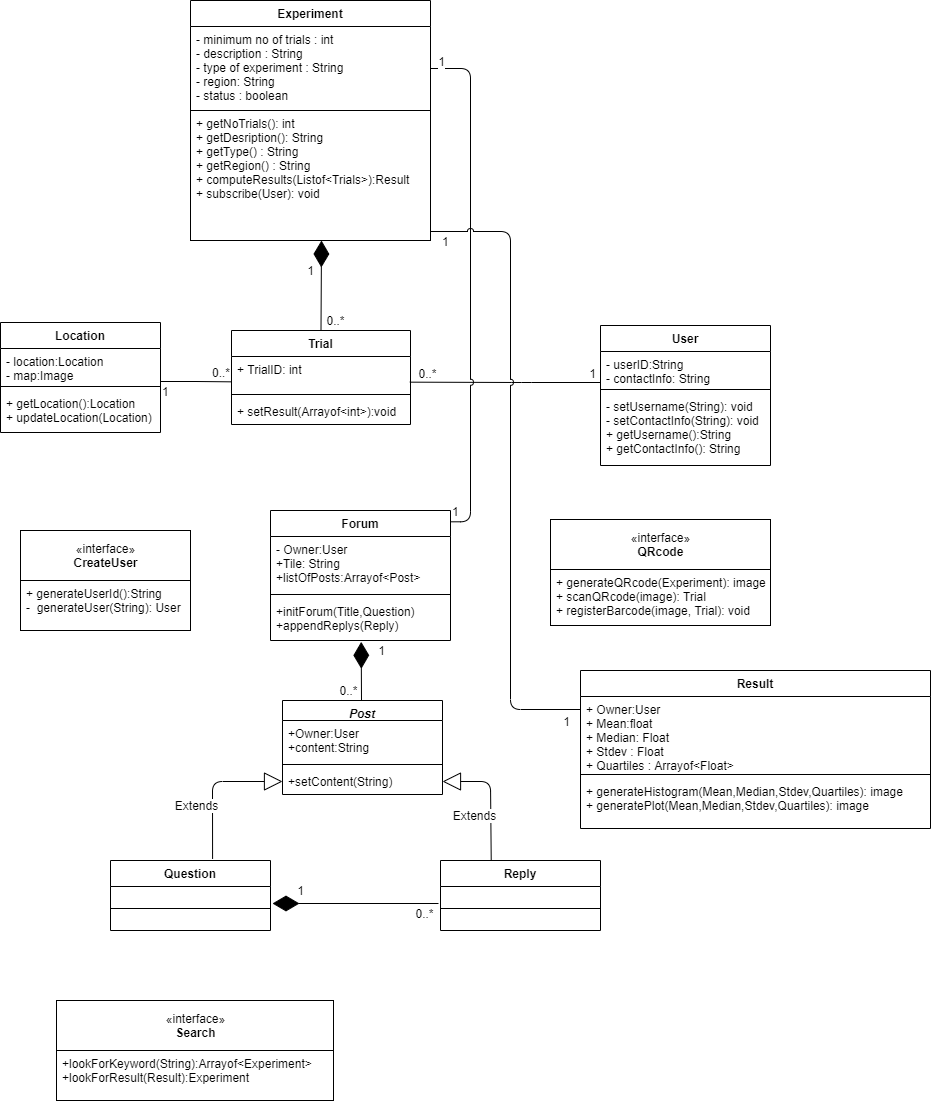

The diagram above was exported from draw.io. Its source (the exported page's mxGraphModel, read from the mxfile embedded in the PNG):
<mxGraphModel dx="1038" dy="1717" grid="1" gridSize="10" guides="1" tooltips="1" connect="1" arrows="1" fold="1" page="1" pageScale="1" pageWidth="827" pageHeight="1169" math="0" shadow="0">
  <root>
    <object label="" id="0">
      <mxCell />
    </object>
    <mxCell id="1" parent="0" />
    <mxCell id="jEGEeoqg633kOR2FDna0-13" value="Experiment" style="swimlane;fontStyle=1;align=center;verticalAlign=top;childLayout=stackLayout;horizontal=1;startSize=26;horizontalStack=0;resizeParent=1;resizeParentMax=0;resizeLast=0;collapsible=1;marginBottom=0;" parent="1" vertex="1">
      <mxGeometry x="210" y="-40" width="240" height="240" as="geometry">
        <mxRectangle x="210" y="-70" width="100" height="26" as="alternateBounds" />
      </mxGeometry>
    </mxCell>
    <mxCell id="jEGEeoqg633kOR2FDna0-14" value="- minimum no of trials : int&#10;- description : String&#10;- type of experiment : String&#10;- region: String&#10;- status : boolean&#10;" style="text;strokeColor=none;fillColor=none;align=left;verticalAlign=top;spacingLeft=4;spacingRight=4;overflow=hidden;rotatable=0;points=[[0,0.5],[1,0.5]];portConstraint=eastwest;" parent="jEGEeoqg633kOR2FDna0-13" vertex="1">
      <mxGeometry y="26" width="240" height="84" as="geometry" />
    </mxCell>
    <mxCell id="jEGEeoqg633kOR2FDna0-16" value="+ getNoTrials(): int&#10;+ getDesription(): String&#10;+ getType() : String&#10;+ getRegion() : String&#10;+ computeResults(Listof&lt;Trials&gt;):Result&#10;+ subscribe(User): void&#10;&#10;" style="text;fillColor=none;align=left;verticalAlign=top;spacingLeft=4;spacingRight=4;overflow=hidden;rotatable=0;points=[[0,0.5],[1,0.5]];portConstraint=eastwest;strokeColor=#000000;" parent="jEGEeoqg633kOR2FDna0-13" vertex="1">
      <mxGeometry y="110" width="240" height="130" as="geometry" />
    </mxCell>
    <mxCell id="7yTrtYAfRk0LQSgAZ0_c-1" value="Location" style="swimlane;fontStyle=1;align=center;verticalAlign=top;childLayout=stackLayout;horizontal=1;startSize=26;horizontalStack=0;resizeParent=1;resizeParentMax=0;resizeLast=0;collapsible=1;marginBottom=0;" parent="1" vertex="1">
      <mxGeometry x="20" y="282" width="160" height="110" as="geometry" />
    </mxCell>
    <mxCell id="7yTrtYAfRk0LQSgAZ0_c-2" value="- location:Location&#10;- map:Image" style="text;strokeColor=none;fillColor=none;align=left;verticalAlign=top;spacingLeft=4;spacingRight=4;overflow=hidden;rotatable=0;points=[[0,0.5],[1,0.5]];portConstraint=eastwest;" parent="7yTrtYAfRk0LQSgAZ0_c-1" vertex="1">
      <mxGeometry y="26" width="160" height="34" as="geometry" />
    </mxCell>
    <mxCell id="mK2lOcCAay8Vee10rI_z-1" value="" style="endArrow=none;html=1;edgeStyle=orthogonalEdgeStyle;entryX=-0.004;entryY=0.745;entryDx=0;entryDy=0;entryPerimeter=0;" parent="7yTrtYAfRk0LQSgAZ0_c-1" target="FAlHEVsscM6bCECk92sa-2" edge="1">
      <mxGeometry relative="1" as="geometry">
        <mxPoint x="160" y="59" as="sourcePoint" />
        <mxPoint x="270" y="59" as="targetPoint" />
      </mxGeometry>
    </mxCell>
    <mxCell id="mK2lOcCAay8Vee10rI_z-2" value="1" style="edgeLabel;resizable=0;html=1;align=left;verticalAlign=bottom;" parent="mK2lOcCAay8Vee10rI_z-1" connectable="0" vertex="1">
      <mxGeometry x="-1" relative="1" as="geometry">
        <mxPoint y="19" as="offset" />
      </mxGeometry>
    </mxCell>
    <mxCell id="mK2lOcCAay8Vee10rI_z-3" value="0..*" style="edgeLabel;resizable=0;html=1;align=right;verticalAlign=bottom;" parent="mK2lOcCAay8Vee10rI_z-1" connectable="0" vertex="1">
      <mxGeometry x="1" relative="1" as="geometry">
        <mxPoint x="-1" as="offset" />
      </mxGeometry>
    </mxCell>
    <mxCell id="7yTrtYAfRk0LQSgAZ0_c-3" value="" style="line;strokeWidth=1;fillColor=none;align=left;verticalAlign=middle;spacingTop=-1;spacingLeft=3;spacingRight=3;rotatable=0;labelPosition=right;points=[];portConstraint=eastwest;" parent="7yTrtYAfRk0LQSgAZ0_c-1" vertex="1">
      <mxGeometry y="60" width="160" height="8" as="geometry" />
    </mxCell>
    <mxCell id="7yTrtYAfRk0LQSgAZ0_c-4" value="+ getLocation():Location&#10;+ updateLocation(Location)" style="text;strokeColor=none;fillColor=none;align=left;verticalAlign=top;spacingLeft=4;spacingRight=4;overflow=hidden;rotatable=0;points=[[0,0.5],[1,0.5]];portConstraint=eastwest;" parent="7yTrtYAfRk0LQSgAZ0_c-1" vertex="1">
      <mxGeometry y="68" width="160" height="42" as="geometry" />
    </mxCell>
    <mxCell id="FAlHEVsscM6bCECk92sa-1" value="Trial" style="swimlane;fontStyle=1;align=center;verticalAlign=top;childLayout=stackLayout;horizontal=1;startSize=26;horizontalStack=0;resizeParent=1;resizeParentMax=0;resizeLast=0;collapsible=1;marginBottom=0;" parent="1" vertex="1">
      <mxGeometry x="251" y="290" width="179" height="94" as="geometry" />
    </mxCell>
    <mxCell id="FAlHEVsscM6bCECk92sa-2" value="+ TrialID: int" style="text;strokeColor=none;fillColor=none;align=left;verticalAlign=top;spacingLeft=4;spacingRight=4;overflow=hidden;rotatable=0;points=[[0,0.5],[1,0.5]];portConstraint=eastwest;" parent="FAlHEVsscM6bCECk92sa-1" vertex="1">
      <mxGeometry y="26" width="179" height="34" as="geometry" />
    </mxCell>
    <mxCell id="FAlHEVsscM6bCECk92sa-3" value="" style="line;strokeWidth=1;fillColor=none;align=left;verticalAlign=middle;spacingTop=-1;spacingLeft=3;spacingRight=3;rotatable=0;labelPosition=right;points=[];portConstraint=eastwest;" parent="FAlHEVsscM6bCECk92sa-1" vertex="1">
      <mxGeometry y="60" width="179" height="8" as="geometry" />
    </mxCell>
    <mxCell id="FAlHEVsscM6bCECk92sa-4" value="+ setResult(Arrayof&lt;int&gt;):void" style="text;strokeColor=none;fillColor=none;align=left;verticalAlign=top;spacingLeft=4;spacingRight=4;overflow=hidden;rotatable=0;points=[[0,0.5],[1,0.5]];portConstraint=eastwest;" parent="FAlHEVsscM6bCECk92sa-1" vertex="1">
      <mxGeometry y="68" width="179" height="26" as="geometry" />
    </mxCell>
    <mxCell id="7yTrtYAfRk0LQSgAZ0_c-5" value="User" style="swimlane;fontStyle=1;align=center;verticalAlign=top;childLayout=stackLayout;horizontal=1;startSize=26;horizontalStack=0;resizeParent=1;resizeParentMax=0;resizeLast=0;collapsible=1;marginBottom=0;" parent="1" vertex="1">
      <mxGeometry x="620" y="285" width="170" height="140" as="geometry" />
    </mxCell>
    <mxCell id="7yTrtYAfRk0LQSgAZ0_c-6" value="- userID:String&#10;- contactInfo: String" style="text;strokeColor=none;fillColor=none;align=left;verticalAlign=top;spacingLeft=4;spacingRight=4;overflow=hidden;rotatable=0;points=[[0,0.5],[1,0.5]];portConstraint=eastwest;" parent="7yTrtYAfRk0LQSgAZ0_c-5" vertex="1">
      <mxGeometry y="26" width="170" height="34" as="geometry" />
    </mxCell>
    <mxCell id="7yTrtYAfRk0LQSgAZ0_c-7" value="" style="line;strokeWidth=1;fillColor=none;align=left;verticalAlign=middle;spacingTop=-1;spacingLeft=3;spacingRight=3;rotatable=0;labelPosition=right;points=[];portConstraint=eastwest;" parent="7yTrtYAfRk0LQSgAZ0_c-5" vertex="1">
      <mxGeometry y="60" width="170" height="8" as="geometry" />
    </mxCell>
    <mxCell id="7yTrtYAfRk0LQSgAZ0_c-8" value="- setUsername(String): void&#10;- setContactInfo(String): void&#10;+ getUsername():String&#10;+ getContactInfo(): String&#10;&#10;" style="text;strokeColor=none;fillColor=none;align=left;verticalAlign=top;spacingLeft=4;spacingRight=4;overflow=hidden;rotatable=0;points=[[0,0.5],[1,0.5]];portConstraint=eastwest;" parent="7yTrtYAfRk0LQSgAZ0_c-5" vertex="1">
      <mxGeometry y="68" width="170" height="72" as="geometry" />
    </mxCell>
    <mxCell id="FAlHEVsscM6bCECk92sa-8" value="" style="endArrow=none;html=1;edgeStyle=orthogonalEdgeStyle;entryX=-0.089;entryY=0.933;entryDx=0;entryDy=0;entryPerimeter=0;" parent="1" target="FAlHEVsscM6bCECk92sa-20" edge="1">
      <mxGeometry relative="1" as="geometry">
        <mxPoint x="620" y="342" as="sourcePoint" />
        <mxPoint x="500" y="250" as="targetPoint" />
      </mxGeometry>
    </mxCell>
    <mxCell id="FAlHEVsscM6bCECk92sa-16" value="" style="endArrow=diamondThin;endFill=1;endSize=24;html=1;exitX=0.5;exitY=0;exitDx=0;exitDy=0;" parent="1" source="FAlHEVsscM6bCECk92sa-1" edge="1">
      <mxGeometry width="160" relative="1" as="geometry">
        <mxPoint x="320" y="210" as="sourcePoint" />
        <mxPoint x="341" y="200" as="targetPoint" />
      </mxGeometry>
    </mxCell>
    <mxCell id="FAlHEVsscM6bCECk92sa-18" value="1" style="text;html=1;align=center;verticalAlign=middle;resizable=0;points=[];autosize=1;" parent="1" vertex="1">
      <mxGeometry x="320" y="220" width="20" height="20" as="geometry" />
    </mxCell>
    <mxCell id="FAlHEVsscM6bCECk92sa-19" value="1" style="text;html=1;align=center;verticalAlign=middle;resizable=0;points=[];autosize=1;" parent="1" vertex="1">
      <mxGeometry x="602" y="323" width="20" height="20" as="geometry" />
    </mxCell>
    <mxCell id="FAlHEVsscM6bCECk92sa-20" value="0..*" style="text;html=1;align=center;verticalAlign=middle;resizable=0;points=[];autosize=1;" parent="1" vertex="1">
      <mxGeometry x="432" y="323" width="30" height="20" as="geometry" />
    </mxCell>
    <mxCell id="XgHm_cPQe1_wNzTpgreE-1" value="0..*" style="text;html=1;align=center;verticalAlign=middle;resizable=0;points=[];autosize=1;" parent="1" vertex="1">
      <mxGeometry x="340" y="270" width="30" height="20" as="geometry" />
    </mxCell>
    <mxCell id="7yTrtYAfRk0LQSgAZ0_c-22" value="Forum" style="swimlane;fontStyle=1;align=center;verticalAlign=top;childLayout=stackLayout;horizontal=1;startSize=26;horizontalStack=0;resizeParent=1;resizeParentMax=0;resizeLast=0;collapsible=1;marginBottom=0;" parent="1" vertex="1">
      <mxGeometry x="290" y="470" width="180" height="130" as="geometry" />
    </mxCell>
    <mxCell id="7yTrtYAfRk0LQSgAZ0_c-23" value="- Owner:User&#10;+Tile: String&#10;+listOfPosts:Arrayof&lt;Post&gt;&#10;" style="text;strokeColor=none;fillColor=none;align=left;verticalAlign=top;spacingLeft=4;spacingRight=4;overflow=hidden;rotatable=0;points=[[0,0.5],[1,0.5]];portConstraint=eastwest;" parent="7yTrtYAfRk0LQSgAZ0_c-22" vertex="1">
      <mxGeometry y="26" width="180" height="54" as="geometry" />
    </mxCell>
    <mxCell id="7yTrtYAfRk0LQSgAZ0_c-24" value="" style="line;strokeWidth=1;fillColor=none;align=left;verticalAlign=middle;spacingTop=-1;spacingLeft=3;spacingRight=3;rotatable=0;labelPosition=right;points=[];portConstraint=eastwest;" parent="7yTrtYAfRk0LQSgAZ0_c-22" vertex="1">
      <mxGeometry y="80" width="180" height="8" as="geometry" />
    </mxCell>
    <mxCell id="7yTrtYAfRk0LQSgAZ0_c-25" value="+initForum(Title,Question)&#10;+appendReplys(Reply)" style="text;strokeColor=none;fillColor=none;align=left;verticalAlign=top;spacingLeft=4;spacingRight=4;overflow=hidden;rotatable=0;points=[[0,0.5],[1,0.5]];portConstraint=eastwest;" parent="7yTrtYAfRk0LQSgAZ0_c-22" vertex="1">
      <mxGeometry y="88" width="180" height="42" as="geometry" />
    </mxCell>
    <mxCell id="7yTrtYAfRk0LQSgAZ0_c-26" value="Post" style="swimlane;fontStyle=3;align=center;verticalAlign=top;childLayout=stackLayout;horizontal=1;startSize=20;horizontalStack=0;resizeParent=1;resizeParentMax=0;resizeLast=0;collapsible=1;marginBottom=0;" parent="1" vertex="1">
      <mxGeometry x="302" y="660" width="160" height="94" as="geometry" />
    </mxCell>
    <mxCell id="7yTrtYAfRk0LQSgAZ0_c-27" value="+Owner:User&#10;+content:String" style="text;strokeColor=none;fillColor=none;align=left;verticalAlign=top;spacingLeft=4;spacingRight=4;overflow=hidden;rotatable=0;points=[[0,0.5],[1,0.5]];portConstraint=eastwest;" parent="7yTrtYAfRk0LQSgAZ0_c-26" vertex="1">
      <mxGeometry y="20" width="160" height="40" as="geometry" />
    </mxCell>
    <mxCell id="7yTrtYAfRk0LQSgAZ0_c-28" value="" style="line;strokeWidth=1;fillColor=none;align=left;verticalAlign=middle;spacingTop=-1;spacingLeft=3;spacingRight=3;rotatable=0;labelPosition=right;points=[];portConstraint=eastwest;" parent="7yTrtYAfRk0LQSgAZ0_c-26" vertex="1">
      <mxGeometry y="60" width="160" height="8" as="geometry" />
    </mxCell>
    <mxCell id="7yTrtYAfRk0LQSgAZ0_c-29" value="+setContent(String)" style="text;strokeColor=none;fillColor=none;align=left;verticalAlign=top;spacingLeft=4;spacingRight=4;overflow=hidden;rotatable=0;points=[[0,0.5],[1,0.5]];portConstraint=eastwest;" parent="7yTrtYAfRk0LQSgAZ0_c-26" vertex="1">
      <mxGeometry y="68" width="160" height="26" as="geometry" />
    </mxCell>
    <mxCell id="v9o_XAVE4OGDmXic1BKH-1" value="" style="endArrow=none;html=1;edgeStyle=orthogonalEdgeStyle;entryX=1;entryY=0.5;entryDx=0;entryDy=0;jumpStyle=arc;exitX=1;exitY=0.087;exitDx=0;exitDy=0;exitPerimeter=0;" parent="1" source="7yTrtYAfRk0LQSgAZ0_c-22" target="jEGEeoqg633kOR2FDna0-14" edge="1">
      <mxGeometry relative="1" as="geometry">
        <mxPoint x="370" y="470" as="sourcePoint" />
        <mxPoint x="480" y="460" as="targetPoint" />
        <Array as="points">
          <mxPoint x="490" y="481" />
          <mxPoint x="490" y="28" />
        </Array>
      </mxGeometry>
    </mxCell>
    <mxCell id="v9o_XAVE4OGDmXic1BKH-2" value="1" style="edgeLabel;resizable=0;html=1;align=left;verticalAlign=bottom;" parent="v9o_XAVE4OGDmXic1BKH-1" connectable="0" vertex="1">
      <mxGeometry x="-1" relative="1" as="geometry">
        <mxPoint y="-1.3100000000000005" as="offset" />
      </mxGeometry>
    </mxCell>
    <mxCell id="v9o_XAVE4OGDmXic1BKH-4" value="1" style="edgeLabel;html=1;align=center;verticalAlign=middle;resizable=0;points=[];" parent="v9o_XAVE4OGDmXic1BKH-1" connectable="0" vertex="1">
      <mxGeometry x="0.9282" y="-6" relative="1" as="geometry">
        <mxPoint x="-8.299999999999997" y="-2" as="offset" />
      </mxGeometry>
    </mxCell>
    <mxCell id="dwtJsZ-wbHTKYGUPRgTu-1" value="Question" style="swimlane;fontStyle=1;align=center;verticalAlign=top;childLayout=stackLayout;horizontal=1;startSize=26;horizontalStack=0;resizeParent=1;resizeParentMax=0;resizeLast=0;collapsible=1;marginBottom=0;" parent="1" vertex="1">
      <mxGeometry x="130" y="820" width="160" height="70" as="geometry" />
    </mxCell>
    <mxCell id="dwtJsZ-wbHTKYGUPRgTu-3" value="" style="line;strokeWidth=1;fillColor=none;align=left;verticalAlign=middle;spacingTop=-1;spacingLeft=3;spacingRight=3;rotatable=0;labelPosition=right;points=[];portConstraint=eastwest;" parent="dwtJsZ-wbHTKYGUPRgTu-1" vertex="1">
      <mxGeometry y="26" width="160" height="44" as="geometry" />
    </mxCell>
    <mxCell id="dwtJsZ-wbHTKYGUPRgTu-5" value="Reply" style="swimlane;fontStyle=1;align=center;verticalAlign=top;childLayout=stackLayout;horizontal=1;startSize=26;horizontalStack=0;resizeParent=1;resizeParentMax=0;resizeLast=0;collapsible=1;marginBottom=0;" parent="1" vertex="1">
      <mxGeometry x="460" y="820" width="160" height="70" as="geometry" />
    </mxCell>
    <mxCell id="dwtJsZ-wbHTKYGUPRgTu-7" value="" style="line;strokeWidth=1;fillColor=none;align=left;verticalAlign=middle;spacingTop=-1;spacingLeft=3;spacingRight=3;rotatable=0;labelPosition=right;points=[];portConstraint=eastwest;" parent="dwtJsZ-wbHTKYGUPRgTu-5" vertex="1">
      <mxGeometry y="26" width="160" height="44" as="geometry" />
    </mxCell>
    <mxCell id="dwtJsZ-wbHTKYGUPRgTu-9" value="Extends" style="endArrow=block;endSize=16;endFill=0;html=1;exitX=0.638;exitY=-0.023;exitDx=0;exitDy=0;exitPerimeter=0;" parent="1" source="dwtJsZ-wbHTKYGUPRgTu-1" target="7yTrtYAfRk0LQSgAZ0_c-29" edge="1">
      <mxGeometry x="-0.2861" y="16" width="160" relative="1" as="geometry">
        <mxPoint x="310" y="850" as="sourcePoint" />
        <mxPoint x="470" y="850" as="targetPoint" />
        <Array as="points">
          <mxPoint x="232" y="741" />
        </Array>
        <mxPoint as="offset" />
      </mxGeometry>
    </mxCell>
    <mxCell id="dwtJsZ-wbHTKYGUPRgTu-10" value="Extends" style="endArrow=block;endSize=16;endFill=0;html=1;exitX=0.317;exitY=0;exitDx=0;exitDy=0;exitPerimeter=0;entryX=1;entryY=0.5;entryDx=0;entryDy=0;" parent="1" source="dwtJsZ-wbHTKYGUPRgTu-5" target="7yTrtYAfRk0LQSgAZ0_c-29" edge="1">
      <mxGeometry x="-0.2861" y="16" width="160" relative="1" as="geometry">
        <mxPoint x="510.08000000000004" y="810.002" as="sourcePoint" />
        <mxPoint x="578" y="722.98" as="targetPoint" />
        <Array as="points">
          <mxPoint x="510" y="741" />
        </Array>
        <mxPoint as="offset" />
      </mxGeometry>
    </mxCell>
    <mxCell id="dwtJsZ-wbHTKYGUPRgTu-13" value="" style="endArrow=diamondThin;endFill=1;endSize=24;html=1;" parent="1" edge="1">
      <mxGeometry width="160" relative="1" as="geometry">
        <mxPoint x="458" y="863" as="sourcePoint" />
        <mxPoint x="292" y="863" as="targetPoint" />
      </mxGeometry>
    </mxCell>
    <mxCell id="dwtJsZ-wbHTKYGUPRgTu-15" value="0..*" style="edgeLabel;html=1;align=center;verticalAlign=middle;resizable=0;points=[];" parent="dwtJsZ-wbHTKYGUPRgTu-13" vertex="1" connectable="0">
      <mxGeometry x="-0.8214" y="9" relative="1" as="geometry">
        <mxPoint as="offset" />
      </mxGeometry>
    </mxCell>
    <mxCell id="dwtJsZ-wbHTKYGUPRgTu-14" value="1" style="text;html=1;align=center;verticalAlign=middle;resizable=0;points=[];autosize=1;" parent="1" vertex="1">
      <mxGeometry x="310" y="840" width="20" height="20" as="geometry" />
    </mxCell>
    <mxCell id="dwtJsZ-wbHTKYGUPRgTu-16" value="" style="endArrow=diamondThin;endFill=1;endSize=24;html=1;entryX=0.504;entryY=1.032;entryDx=0;entryDy=0;entryPerimeter=0;" parent="1" target="7yTrtYAfRk0LQSgAZ0_c-25" edge="1">
      <mxGeometry width="160" relative="1" as="geometry">
        <mxPoint x="381" y="660" as="sourcePoint" />
        <mxPoint x="470" y="630" as="targetPoint" />
      </mxGeometry>
    </mxCell>
    <mxCell id="dwtJsZ-wbHTKYGUPRgTu-17" value="1" style="text;html=1;align=center;verticalAlign=middle;resizable=0;points=[];autosize=1;" parent="1" vertex="1">
      <mxGeometry x="391" y="600" width="20" height="20" as="geometry" />
    </mxCell>
    <mxCell id="dwtJsZ-wbHTKYGUPRgTu-18" value="0..*" style="text;html=1;align=center;verticalAlign=middle;resizable=0;points=[];autosize=1;" parent="1" vertex="1">
      <mxGeometry x="353" y="640" width="30" height="20" as="geometry" />
    </mxCell>
    <mxCell id="7-QcHh15OfyJNWXwSuoZ-4" value="" style="group" parent="1" vertex="1" connectable="0">
      <mxGeometry x="40" y="490" width="170" height="100" as="geometry" />
    </mxCell>
    <mxCell id="7yTrtYAfRk0LQSgAZ0_c-17" value="+ generateUserId():String&#10;-  generateUser(String): User" style="text;fillColor=none;align=left;verticalAlign=top;spacingLeft=4;spacingRight=4;overflow=hidden;rotatable=0;points=[[0,0.5],[1,0.5]];portConstraint=eastwest;strokeColor=#000000;" parent="7-QcHh15OfyJNWXwSuoZ-4" vertex="1">
      <mxGeometry y="50" width="170" height="50" as="geometry" />
    </mxCell>
    <mxCell id="7-QcHh15OfyJNWXwSuoZ-3" value="«interface»&lt;br&gt;&lt;b&gt;CreateUser&lt;/b&gt;" style="html=1;strokeColor=#000000;" parent="7-QcHh15OfyJNWXwSuoZ-4" vertex="1">
      <mxGeometry width="170" height="50" as="geometry" />
    </mxCell>
    <mxCell id="7-QcHh15OfyJNWXwSuoZ-5" value="" style="group" parent="1" vertex="1" connectable="0">
      <mxGeometry x="570" y="479" width="220" height="106" as="geometry" />
    </mxCell>
    <mxCell id="7-QcHh15OfyJNWXwSuoZ-1" value="«interface»&lt;br&gt;&lt;b&gt;QRcode&lt;/b&gt;" style="html=1;" parent="7-QcHh15OfyJNWXwSuoZ-5" vertex="1">
      <mxGeometry width="220" height="50" as="geometry" />
    </mxCell>
    <mxCell id="YcYd_3ZzayNkG1fe1D4z-4" value="+ generateQRcode(Experiment): image&#10;+ scanQRcode(image): Trial&#10;+ registerBarcode(image, Trial): void  " style="text;fillColor=none;align=left;verticalAlign=top;spacingLeft=4;spacingRight=4;overflow=hidden;rotatable=0;points=[[0,0.5],[1,0.5]];portConstraint=eastwest;strokeColor=#000000;" parent="7-QcHh15OfyJNWXwSuoZ-5" vertex="1">
      <mxGeometry y="50" width="220" height="56" as="geometry" />
    </mxCell>
    <mxCell id="vqob3dQNfXepdnnLeCVn-4" value="" style="group" parent="1" vertex="1" connectable="0">
      <mxGeometry x="76" y="960" width="277" height="100" as="geometry" />
    </mxCell>
    <mxCell id="7yTrtYAfRk0LQSgAZ0_c-35" value="«interface»&lt;br&gt;&lt;b&gt;Search&lt;/b&gt;" style="html=1;" parent="vqob3dQNfXepdnnLeCVn-4" vertex="1">
      <mxGeometry width="277" height="50" as="geometry" />
    </mxCell>
    <mxCell id="7yTrtYAfRk0LQSgAZ0_c-33" value="+lookForKeyword(String):Arrayof&lt;Experiment&gt;&#10;+lookForResult(Result):Experiment" style="text;fillColor=none;align=left;verticalAlign=top;spacingLeft=4;spacingRight=4;overflow=hidden;rotatable=0;points=[[0,0.5],[1,0.5]];portConstraint=eastwest;strokeColor=#000000;" parent="vqob3dQNfXepdnnLeCVn-4" vertex="1">
      <mxGeometry y="50" width="277" height="50" as="geometry" />
    </mxCell>
    <mxCell id="GlglfaD80zC_YoMJ1BTM-1" value="Result" style="swimlane;fontStyle=1;align=center;verticalAlign=top;childLayout=stackLayout;horizontal=1;startSize=26;horizontalStack=0;resizeParent=1;resizeParentMax=0;resizeLast=0;collapsible=1;marginBottom=0;" parent="1" vertex="1">
      <mxGeometry x="600" y="630" width="350" height="158" as="geometry" />
    </mxCell>
    <mxCell id="GlglfaD80zC_YoMJ1BTM-2" value="+ Owner:User&#10;+ Mean:float&#10;+ Median: Float&#10;+ Stdev : Float&#10;+ Quartiles : Arrayof&lt;Float&gt;&#10;&#10;" style="text;strokeColor=none;fillColor=none;align=left;verticalAlign=top;spacingLeft=4;spacingRight=4;overflow=hidden;rotatable=0;points=[[0,0.5],[1,0.5]];portConstraint=eastwest;" parent="GlglfaD80zC_YoMJ1BTM-1" vertex="1">
      <mxGeometry y="26" width="350" height="74" as="geometry" />
    </mxCell>
    <mxCell id="GlglfaD80zC_YoMJ1BTM-3" value="" style="line;strokeWidth=1;fillColor=none;align=left;verticalAlign=middle;spacingTop=-1;spacingLeft=3;spacingRight=3;rotatable=0;labelPosition=right;points=[];portConstraint=eastwest;" parent="GlglfaD80zC_YoMJ1BTM-1" vertex="1">
      <mxGeometry y="100" width="350" height="8" as="geometry" />
    </mxCell>
    <mxCell id="GlglfaD80zC_YoMJ1BTM-4" value="+ generateHistogram(Mean,Median,Stdev,Quartiles): image&#10;+ generatePlot(Mean,Median,Stdev,Quartiles): image" style="text;strokeColor=none;fillColor=none;align=left;verticalAlign=top;spacingLeft=4;spacingRight=4;overflow=hidden;rotatable=0;points=[[0,0.5],[1,0.5]];portConstraint=eastwest;" parent="GlglfaD80zC_YoMJ1BTM-1" vertex="1">
      <mxGeometry y="108" width="350" height="50" as="geometry" />
    </mxCell>
    <mxCell id="GlglfaD80zC_YoMJ1BTM-5" value="" style="endArrow=none;html=1;edgeStyle=orthogonalEdgeStyle;jumpStyle=arc;" parent="1" source="jEGEeoqg633kOR2FDna0-16" edge="1">
      <mxGeometry relative="1" as="geometry">
        <mxPoint x="470" y="210" as="sourcePoint" />
        <mxPoint x="600" y="669" as="targetPoint" />
        <Array as="points">
          <mxPoint x="401" y="191" />
          <mxPoint x="530" y="191" />
          <mxPoint x="530" y="669" />
        </Array>
      </mxGeometry>
    </mxCell>
    <mxCell id="GlglfaD80zC_YoMJ1BTM-6" value="1" style="edgeLabel;resizable=0;html=1;align=left;verticalAlign=bottom;" parent="GlglfaD80zC_YoMJ1BTM-5" connectable="0" vertex="1">
      <mxGeometry x="-1" relative="1" as="geometry">
        <mxPoint x="10" y="19" as="offset" />
      </mxGeometry>
    </mxCell>
    <mxCell id="GlglfaD80zC_YoMJ1BTM-7" value="1" style="edgeLabel;resizable=0;html=1;align=right;verticalAlign=bottom;" parent="GlglfaD80zC_YoMJ1BTM-5" connectable="0" vertex="1">
      <mxGeometry x="1" relative="1" as="geometry">
        <mxPoint x="-10" y="21" as="offset" />
      </mxGeometry>
    </mxCell>
  </root>
</mxGraphModel>